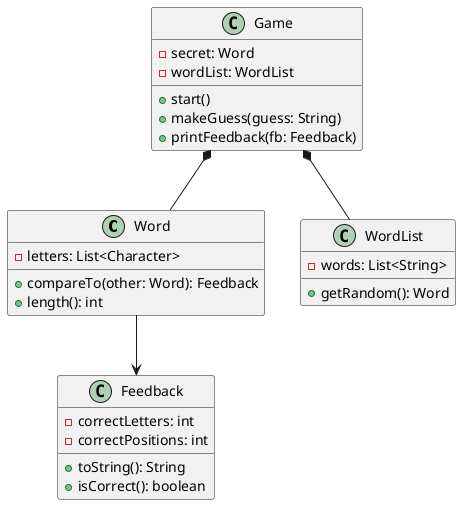

The diagram above was rendered by PlantUML. Its source (embedded in the PNG):
@startuml
class Word {
	-letters: List<Character>
	+compareTo(other: Word): Feedback
	+length(): int
}

class Feedback {
	-correctLetters: int
	-correctPositions: int
	+toString(): String
	+isCorrect(): boolean
}

class WordList {
	-words: List<String>
	+getRandom(): Word
}

class Game {
	-secret: Word
	-wordList: WordList
	+start()
	+makeGuess(guess: String)
	+printFeedback(fb: Feedback)
}

Game *-- Word
Game *-- WordList
Word --> Feedback
@enduml